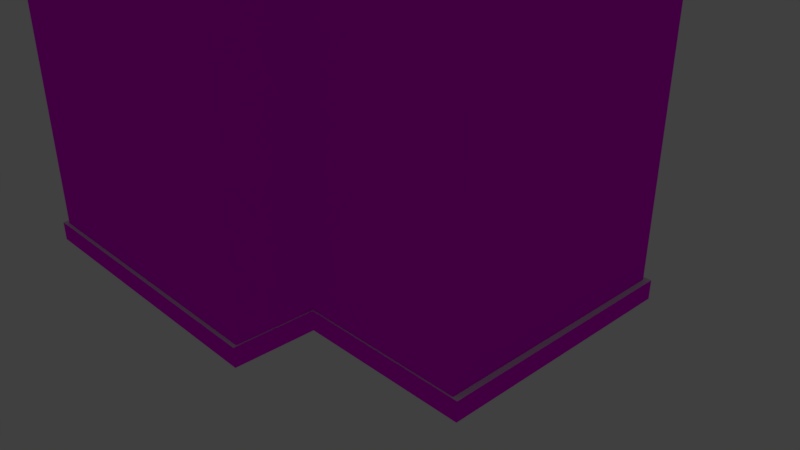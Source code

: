 # Source: BrickBuilding2.blend  (saved by Blender 2.78.0; exported with 4.5.12 LTS)
import bpy
from mathutils import Matrix  # noqa: F401  (used for matrix-valued properties, if any)

bpy.ops.wm.read_factory_settings(use_empty=True)
scene = bpy.context.scene
scene.name = 'Scene'

# ---- collections
col_collection_1 = bpy.data.collections.new('Collection 1'); scene.collection.children.link(col_collection_1)
col_collection_1.hide_render = True
col_collection_1.hide_viewport = True
col_collection_6 = bpy.data.collections.new('Collection 6'); scene.collection.children.link(col_collection_6)

# ---- images (referenced by path relative to the original .blend; pixels are not part of the script)
import os
ASSET_DIR = os.environ.get("B2B_ASSET_DIR", "")  # directory of the original .blend (textures are referenced by path, not embedded)
HERE = os.path.dirname(os.path.abspath(__file__))  # packed textures are extracted next to this script under _unpacked/

def load_image(name, relpath, width, height, colorspace="sRGB"):
    """Load a texture the original file referenced (path relative to the .blend, or extracted next to this script)."""
    p = next((c for c in (os.path.join(HERE, relpath), os.path.join(ASSET_DIR, relpath)) if relpath and os.path.exists(c)), "")
    if p:
        img = bpy.data.images.load(p, check_existing=True)
        img.name = name
    else:  # same state as the original file: an image datablock whose file is absent (Cycles renders it pink)
        img = bpy.data.images.new(name, width, height)
        img.source = "FILE"
        img.filepath = "//" + (relpath or name)
    img.colorspace_settings.name = colorspace
    return img
img_texturescom_buildingshouseold0186_m_jpg = load_image('TexturesCom_BuildingsHouseOld0186_M.jpg', 'Buildings Textures/TexturesCom_BuildingsHouseOld0186_M.jpg', 1024, 1024, 'sRGB')

# ---- materials (node trees are filled in below, after node groups)
mat_material_010 = bpy.data.materials.new('Material.010')
mat_material_010.alpha_threshold = 0.0
mat_material_010.roughness = 0.5
mat_material_008 = bpy.data.materials.new('Material.008')
mat_material_008.alpha_threshold = 0.0
mat_material_008.roughness = 0.5
mat_material_009 = bpy.data.materials.new('Material.009')
mat_material_009.alpha_threshold = 0.0
mat_material_009.roughness = 0.5
mat_material_007 = bpy.data.materials.new('Material.007')
mat_material_007.alpha_threshold = 0.0
mat_material_007.roughness = 0.5
mat_material = bpy.data.materials.new('Material')
mat_material.alpha_threshold = 0.0
mat_material.roughness = 0.5
mat_material.line_color = (0.0, 0.0, 0.0, 1.0)
mat_material_005 = bpy.data.materials.new('Material.005')
mat_material_005.alpha_threshold = 0.0
mat_material_005.roughness = 0.5

# ---- material node trees
mat_material_010.use_nodes = True; mat_material_010.node_tree.nodes.clear()
_N = mat_material_010.node_tree.nodes; _L = mat_material_010.node_tree.links
n0 = _N.new('ShaderNodeOutputMaterial'); n0.name = 'Material Output'; n0.location = (300, 300)
n1 = _N.new('ShaderNodeBsdfDiffuse'); n1.name = 'Diffuse BSDF'; n1.location = (10, 300)
n1.inputs[0].default_value = (0.09531, 0.05781, 0.06301, 1.0)
_L.new(n1.outputs[0], n0.inputs[0])
n0.is_active_output = True
mat_material_008.use_nodes = True; mat_material_008.node_tree.nodes.clear()
_N = mat_material_008.node_tree.nodes; _L = mat_material_008.node_tree.links
n0 = _N.new('ShaderNodeOutputMaterial'); n0.name = 'Material Output'; n0.location = (300, 300)
n1 = _N.new('ShaderNodeBsdfDiffuse'); n1.name = 'Diffuse BSDF'; n1.location = (10, 300)
n1.inputs[0].default_value = (0.1193, 0.1193, 0.1193, 1.0)
_L.new(n1.outputs[0], n0.inputs[0])
n0.is_active_output = True
mat_material_009.use_nodes = True; mat_material_009.node_tree.nodes.clear()
_N = mat_material_009.node_tree.nodes; _L = mat_material_009.node_tree.links
n0 = _N.new('ShaderNodeOutputMaterial'); n0.name = 'Material Output'; n0.location = (300, 300)
n1 = _N.new('ShaderNodeBsdfDiffuse'); n1.name = 'Diffuse BSDF'; n1.location = (10, 300)
n2 = _N.new('ShaderNodeTexImage'); n2.name = 'Image Texture'; n2.location = (-180, 300)
n2.width = 140
n2.image = img_texturescom_buildingshouseold0186_m_jpg
_L.new(n1.outputs[0], n0.inputs[0])
_L.new(n2.outputs[0], n1.inputs[0])
n0.is_active_output = True
mat_material_007.use_nodes = True; mat_material_007.node_tree.nodes.clear()
_N = mat_material_007.node_tree.nodes; _L = mat_material_007.node_tree.links
n0 = _N.new('ShaderNodeOutputMaterial'); n0.name = 'Material Output'; n0.location = (300, 300)
n1 = _N.new('ShaderNodeBsdfDiffuse'); n1.name = 'Diffuse BSDF'; n1.location = (10, 300)
n2 = _N.new('ShaderNodeTexImage'); n2.name = 'Image Texture'; n2.location = (-180, 300)
n2.width = 140
n2.image = img_texturescom_buildingshouseold0186_m_jpg
n2.projection_blend = 0.5612
_L.new(n1.outputs[0], n0.inputs[0])
_L.new(n2.outputs[0], n1.inputs[0])
n0.is_active_output = True
mat_material_005.use_nodes = True; mat_material_005.node_tree.nodes.clear()
_N = mat_material_005.node_tree.nodes; _L = mat_material_005.node_tree.links
n0 = _N.new('ShaderNodeOutputMaterial'); n0.name = 'Material Output'; n0.location = (300, 300)
n1 = _N.new('ShaderNodeBsdfDiffuse'); n1.name = 'Diffuse BSDF'; n1.location = (10, 300)
n2 = _N.new('ShaderNodeTexImage'); n2.name = 'Image Texture'; n2.location = (-180, 300)
n2.width = 140
n2.image = img_texturescom_buildingshouseold0186_m_jpg
_L.new(n1.outputs[0], n0.inputs[0])
_L.new(n2.outputs[0], n1.inputs[0])
n0.is_active_output = True

# ---- world
world_world = bpy.data.worlds.new('World'); scene.world = world_world
world_world.color = (0.05088, 0.05088, 0.05088)
world_world.use_sun_shadow = False
world_world.sun_shadow_jitter_overblur = 0.0
world_world.cycles.sampling_method = 'MANUAL'

# ---- cameras
cam_camera = bpy.data.cameras.new('Camera')
cam_camera.clip_end = 100.0
cam_camera.lens = 35.0
cam_camera.sensor_width = 32.0
cam_camera.sensor_height = 18.0
cam_camera.ortho_scale = 7.314
cam_camera.dof.focus_distance = 0.0

# ---- lights
light_lamp = bpy.data.lights.new('Lamp', 'POINT')
light_lamp.transmission_factor = 0.0
light_lamp.cutoff_distance = 30.0
light_lamp.energy = 100.0
light_lamp.shadow_buffer_clip_start = 1.001
light_lamp.shadow_soft_size = 0.1
light_lamp.shadow_maximum_resolution = 0.006
light_lamp.use_absolute_resolution = True

# ---- meshes
me_cube_003 = bpy.data.meshes.new('Cube.003')
me_cube_003.from_pydata([(-1.0, -1.0, -1.0), (-1.0, -1.0, 0.03483), (-1.0, 1.0, -1.0), (-1.0, 1.0, 0.03483), (1.0, -1.0, -1.0), (1.0, -1.0, 0.03483), (1.0, 1.0, -1.0), (1.0, 1.0, 0.03483)], [], [(0, 1, 3, 2), (2, 3, 7, 6), (6, 7, 5, 4), (4, 5, 1, 0), (2, 6, 4, 0), (7, 3, 1, 5)])
me_cube_003.materials.append(mat_material_010)
me_cube_003.use_remesh_preserve_volume = False
me_cube_003.use_remesh_preserve_attributes = False
me_cube_003.use_mirror_vertex_groups = False
me_cube_003.update()
me_cube_004 = bpy.data.meshes.new('Cube.004')
me_cube_004.from_pydata([(-1.029, 0.1665, -1.0), (-1.029, 0.1665, 0.3581), (-4.021, 0.445, -1.0), (-4.021, 0.445, 0.3581), (-0.7504, 1.477, -1.0), (-0.7504, 1.477, 1.0), (-3.743, 1.756, -1.0), (-3.743, 1.756, 1.0), (-1.029, 0.1665, 0.05521), (-4.021, 0.445, 0.05521), (-3.743, 1.756, 0.554), (-0.7504, 1.477, 0.554), (-1.678, 0.2323, -1.0), (-1.678, 0.2323, 0.3581), (-1.4, 1.543, -1.0), (-1.4, 1.543, 1.0), (-1.4, 1.543, 0.554), (-1.678, 0.2323, 0.05521), (-1.229, 0.1851, -1.0), (-0.9502, 1.496, 1.0), (-0.9502, 1.496, 0.554), (-1.229, 0.1851, 0.3581), (-0.9502, 1.496, -1.0), (-1.229, 0.1851, 0.05521), (-1.222, 0.2267, 0.05521), (-1.671, 0.2738, 0.05521), (-1.671, 0.2738, -1.0), (-1.222, 0.2267, -1.0)], [], [(17, 13, 3, 9), (9, 3, 7, 10), (20, 19, 5, 11), (11, 5, 1, 8), (18, 22, 4, 0), (19, 21, 1, 5), (4, 11, 8, 0), (22, 20, 11, 4), (2, 9, 10, 6), (12, 17, 9, 2), (18, 23, 24, 27), (6, 10, 16, 14), (7, 3, 13, 15), (2, 6, 14, 12), (10, 7, 15, 16), (23, 21, 13, 17), (8, 1, 21, 23), (0, 8, 23, 18), (14, 16, 20, 22), (15, 13, 21, 19), (12, 14, 22, 18), (16, 15, 19, 20), (27, 24, 25, 26), (17, 12, 26, 25), (23, 17, 25, 24), (12, 18, 27, 26)])
me_cube_004.polygons.foreach_set('material_index', [1, 1, 1, 1, 1, 1, 1, 1, 1, 1, 1, 1, 1, 1, 1, 1, 1, 1, 1, 1, 1, 1, 0, 1, 1, 1])
_uv = me_cube_004.uv_layers.new(name='UVMap')
_uv.uv.foreach_set('vector', [0.5311, 0.159, 0.543, 0.159, 0.543, 0.2177, 0.5311, 0.2177, 0.6763, 0.3621, 0.6702, 0.3749, 0.6002, 0.3749, 0.6093, 0.356, 0.6706, 0.2492, 0.6706, 0.2672, 0.6625, 0.2672, 0.6625, 0.2492, 0.6691, 0.3527, 0.6768, 0.3734, 0.6035, 0.3668, 0.5983, 0.3527, 0.6992, 0.2357, 0.7624, 0.2357, 0.7635, 0.2451, 0.7003, 0.2451, 0.5411, 0.1785, 0.5425, 0.2246, 0.5327, 0.2241, 0.5313, 0.178, 0.69, 0.137, 0.69, 0.2102, 0.6269, 0.1867, 0.6269, 0.137, 0.657, 0.2426, 0.657, 0.3158, 0.6475, 0.3158, 0.6475, 0.2426, 0.682, 0.2594, 0.682, 0.3091, 0.6189, 0.3326, 0.6189, 0.2594, 0.6817, 0.2494, 0.6817, 0.2991, 0.5709, 0.2991, 0.5709, 0.2494, 0.633, 0.2107, 0.633, 0.2604, 0.6311, 0.2604, 0.6311, 0.2107, 0.5827, 0.2373, 0.5827, 0.1641, 0.6849, 0.1641, 0.6849, 0.2373, 0.4341, 0.2224, 0.435, 0.1528, 0.5463, 0.1558, 0.5474, 0.2224, 0.6364, 0.1409, 0.6991, 0.1484, 0.6991, 0.2592, 0.6364, 0.2518, 0.5925, 0.3339, 0.5925, 0.3159, 0.6874, 0.3159, 0.6874, 0.3339, 0.5446, 0.217, 0.5446, 0.2293, 0.5262, 0.2293, 0.5262, 0.217, 0.5404, 0.3175, 0.5404, 0.3318, 0.531, 0.3318, 0.531, 0.3175, 0.5412, 0.1677, 0.5412, 0.2174, 0.5318, 0.2174, 0.5318, 0.1677, 0.6473, 0.2426, 0.6473, 0.3158, 0.6261, 0.3158, 0.6261, 0.2426, 0.5444, 0.2216, 0.5413, 0.1604, 0.5707, 0.1612, 0.5738, 0.2224, 0.6992, 0.2143, 0.7624, 0.2143, 0.7646, 0.2355, 0.7015, 0.2355, 0.6371, 0.3007, 0.6371, 0.2827, 0.6553, 0.2827, 0.6553, 0.3007, 0.0, 0.0, 0.0, 0.0, 0.0, 0.0, 0.0, 0.0, 0.6289, 0.2604, 0.6289, 0.2107, 0.6309, 0.2107, 0.6309, 0.2604, 0.7205, 0.2494, 0.6992, 0.2494, 0.6993, 0.2474, 0.7206, 0.2474, 0.6992, 0.2453, 0.7205, 0.2453, 0.7206, 0.2472, 0.6993, 0.2472])
me_cube_004.materials.append(mat_material_008)
me_cube_004.materials.append(mat_material_009)
me_cube_004.use_remesh_preserve_volume = False
me_cube_004.use_remesh_preserve_attributes = False
me_cube_004.use_mirror_vertex_groups = False
me_cube_004.update()
me_cube_002 = bpy.data.meshes.new('Cube.002')
me_cube_002.from_pydata([(-1.0, -1.0, -1.0), (-1.0, -1.0, 0.03483), (-1.0, 1.0, -1.0), (-1.0, 1.0, 0.03483), (1.0, -1.0, -1.0), (1.0, -1.0, 0.03483), (1.0, 1.0, -1.0), (1.0, 1.0, 0.03483)], [], [(0, 1, 3, 2), (2, 3, 7, 6), (6, 7, 5, 4), (4, 5, 1, 0), (2, 6, 4, 0), (7, 3, 1, 5)])
me_cube_002.materials.append(mat_material_010)
me_cube_002.use_remesh_preserve_volume = False
me_cube_002.use_remesh_preserve_attributes = False
me_cube_002.use_mirror_vertex_groups = False
me_cube_002.update()
me_cube_001 = bpy.data.meshes.new('Cube.001')
me_cube_001.from_pydata([(-1.0, -1.0, -1.0), (-1.0, -1.0, 1.0), (-1.0, 1.0, -1.0), (-1.0, 1.0, 1.0), (1.0, -1.0, -1.0), (1.0, -1.0, 1.0), (1.0, 1.0, -1.0), (1.0, 1.0, 1.0), (-0.6922, -0.6922, 1.0), (-0.6922, 0.6922, 1.0), (0.6922, 0.6922, 1.0), (0.6922, -0.6922, 1.0), (-0.6922, -0.6922, -0.8745), (-0.6922, 0.6922, -0.8745), (0.6922, 0.6922, -0.8745), (0.6922, -0.6922, -0.8745)], [], [(0, 1, 3, 2), (2, 3, 7, 6), (6, 7, 5, 4), (4, 5, 1, 0), (2, 6, 4, 0), (7, 3, 9, 10), (11, 10, 14, 15), (5, 7, 10, 11), (3, 1, 8, 9), (1, 5, 11, 8), (14, 13, 12, 15), (9, 8, 12, 13), (8, 11, 15, 12), (10, 9, 13, 14)])
_uv = me_cube_001.uv_layers.new(name='UVMap')
_uv.uv.foreach_set('vector', [0.592, 0.2192, 0.592, 0.177, 0.6342, 0.177, 0.6342, 0.2192, 0.5826, 0.2639, 0.5826, 0.2218, 0.6248, 0.2218, 0.6248, 0.2639, 0.6605, 0.1258, 0.6605, 0.1679, 0.6184, 0.1679, 0.6184, 0.1258, 0.667, 0.2218, 0.667, 0.2639, 0.6249, 0.2639, 0.6249, 0.2218, 0.667, 0.2217, 0.6249, 0.2217, 0.6249, 0.1795, 0.667, 0.1795, 0.6248, 0.3101, 0.5826, 0.3101, 0.5891, 0.3036, 0.6183, 0.3036, 0.6963, 0.2613, 0.6671, 0.2613, 0.6671, 0.2218, 0.6963, 0.2218, 0.6249, 0.3036, 0.667, 0.3036, 0.6605, 0.3101, 0.6313, 0.3101, 0.7093, 0.3075, 0.6671, 0.3075, 0.6736, 0.301, 0.7028, 0.301, 0.6671, 0.3075, 0.7093, 0.3075, 0.7028, 0.314, 0.6736, 0.314, 0.7836, 0.5958, 0.7673, 0.5958, 0.7673, 0.5794, 0.7836, 0.5794, 0.6118, 0.3035, 0.5826, 0.3035, 0.5826, 0.264, 0.6118, 0.264, 0.6963, 0.3009, 0.6671, 0.3009, 0.6671, 0.2614, 0.6963, 0.2614, 0.6411, 0.3035, 0.6119, 0.3035, 0.6119, 0.264, 0.6411, 0.264])
me_cube_001.materials.append(mat_material_007)
me_cube_001.use_remesh_preserve_volume = False
me_cube_001.use_remesh_preserve_attributes = False
me_cube_001.use_mirror_vertex_groups = False
me_cube_001.update()
me_cube = bpy.data.meshes.new('Cube')
me_cube.from_pydata([(0.75, 1.0, -1.0), (0.75, -1.0, -1.0), (-0.75, -1.0, -1.0), (-0.75, 1.0, -1.0), (0.75, 1.0, 1.0), (0.75, -1.0, 1.0), (-0.75, -1.0, 1.0), (-0.75, 1.0, 1.0), (0.2213, 1.0, -1.0), (0.2213, -1.0, -1.0), (0.2213, 1.0, 1.0), (0.2213, -1.0, 1.0), (0.2213, -1.625, -1.0), (-0.75, -1.625, -1.0), (-0.75, -1.625, 1.0), (0.2213, -1.625, 1.0), (0.75, 1.0, 1.029), (0.75, -1.0, 1.029), (0.2213, 1.0, 1.029), (-0.75, 1.0, 1.029), (0.2213, -1.0, 1.029), (-0.75, -1.0, 1.029), (0.2213, -1.625, 1.029), (-0.75, -1.625, 1.029), (0.7748, 1.044, 1.0), (0.7748, -1.019, 1.0), (0.2289, 1.044, 1.0), (-0.7741, 1.044, 1.0), (-0.7741, -1.663, 1.029), (-0.7741, -1.663, 1.0), (-0.7741, -1.019, 1.0), (0.2289, -1.019, 1.0), (0.2289, -1.663, 1.0), (0.2289, -1.663, 1.029), (0.7748, 1.044, 1.029), (0.7748, -1.019, 1.029), (0.2289, 1.044, 1.029), (-0.7741, 1.044, 1.029), (-0.7741, -1.019, 1.029), (0.2289, -1.019, 1.029), (0.75, 1.0, 1.009), (0.75, -1.0, 1.009), (0.2213, 1.0, 1.009), (-0.75, 1.0, 1.009), (0.2213, -1.0, 1.009), (-0.75, -1.0, 1.009), (0.2213, -1.625, 1.009), (-0.75, -1.625, 1.009), (0.75, 1.0, -0.9393), (0.75, -1.0, -0.9393), (-0.75, -1.0, -0.9393), (-0.75, 1.0, -0.9393), (0.2213, 1.0, -0.9393), (0.2213, -1.0, -0.9393), (-0.75, -1.625, -0.9393), (0.2213, -1.625, -0.9393), (0.7685, 1.034, -1.001), (0.7685, -1.014, -1.001), (0.227, 1.034, -1.001), (-0.768, 1.034, -1.001), (-0.768, -1.014, -1.001), (0.227, -1.014, -1.001), (0.227, -1.014, -0.9386), (0.227, -1.655, -1.001), (-0.768, -1.655, -1.001), (0.227, -1.655, -0.9386), (0.7685, 1.034, -0.9386), (0.7685, -1.014, -0.9386), (-0.768, -1.014, -0.9386), (-0.768, 1.034, -0.9386), (0.227, 1.034, -0.9386), (-0.768, -1.655, -0.9386)], [], [(8, 9, 2, 3), (7, 6, 30, 27), (48, 4, 5, 49), (2, 9, 12, 13), (50, 6, 7, 51), (48, 49, 67, 66), (2, 13, 64, 60), (49, 5, 11, 53), (17, 20, 39, 35), (0, 1, 9, 8), (55, 15, 14, 54), (18, 16, 34, 36), (50, 51, 69, 68), (53, 11, 15, 55), (19, 21, 45, 43), (20, 17, 41, 44), (23, 22, 46, 47), (10, 7, 27, 26), (21, 19, 37, 38), (5, 4, 24, 25), (11, 5, 25, 31), (20, 22, 33, 39), (26, 27, 37, 36), (27, 30, 38, 37), (29, 32, 33, 28), (32, 31, 39, 33), (24, 26, 36, 34), (25, 24, 34, 35), (30, 29, 28, 38), (31, 25, 35, 39), (6, 14, 29, 30), (15, 11, 31, 32), (22, 23, 28, 33), (16, 17, 35, 34), (23, 21, 38, 28), (4, 10, 26, 24), (19, 18, 36, 37), (14, 15, 32, 29), (42, 43, 45, 44), (40, 42, 44, 41), (44, 45, 47, 46), (18, 19, 43, 42), (21, 23, 47, 45), (16, 18, 42, 40), (17, 16, 40, 41), (22, 20, 44, 46), (12, 9, 61, 63), (6, 50, 54, 14), (51, 52, 70, 69), (8, 3, 59, 58), (4, 48, 52, 10), (10, 52, 51, 7), (52, 48, 66, 70), (1, 0, 56, 57), (70, 58, 59, 69), (66, 56, 58, 70), (68, 60, 64, 71), (61, 62, 65, 63), (63, 65, 71, 64), (57, 67, 62, 61), (60, 68, 69, 59), (56, 66, 67, 57), (53, 55, 65, 62), (0, 8, 58, 56), (54, 50, 68, 71), (3, 2, 60, 59), (13, 12, 63, 64), (9, 1, 57, 61), (55, 54, 71, 65), (49, 53, 62, 67)])
me_cube.polygons.foreach_set('material_index', [0, 0, 1, 0, 1, 0, 0, 1, 1, 0, 1, 1, 0, 1, 0, 0, 0, 0, 1, 0, 0, 1, 1, 1, 1, 1, 1, 1, 1, 1, 0, 0, 1, 1, 1, 0, 1, 0, 1, 1, 1, 0, 0, 0, 0, 0, 0, 1, 0, 0, 1, 1, 0, 0, 1, 1, 1, 1, 1, 1, 1, 1, 0, 0, 0, 0, 0, 0, 0, 0])
_uv = me_cube.uv_layers.new(name='UVMap')
_uv.uv.foreach_set('vector', [0.7824, 0.1901, 0.392, 0.1901, 0.392, 0.000521, 0.7824, 0.0005212, 0.7272, 0.9806, 0.4058, 0.9807, 0.4015, 0.9749, 0.7344, 0.9749, 0.3684, -0.5382, 0.3684, 1.468, -0.6339, 1.468, -0.6339, -0.5382, 0.5826, 0.7732, 0.7722, 0.7732, 0.7722, 0.8952, 0.5826, 0.8952, 0.3742, -0.5461, 0.3742, 1.473, -0.6263, 1.473, -0.6263, -0.5461, 0.9859, 0.9867, 0.7044, 0.9867, 0.7005, 0.9817, 0.9908, 0.9817, 0.715, 0.9323, 0.593, 0.9323, 0.5872, 0.9288, 0.7122, 0.9288, 1.64, -0.5384, 1.64, 1.47, 1.092, 1.47, 1.092, -0.5384, 0.6592, 0.474, 0.556, 0.474, 0.5574, 0.4703, 0.664, 0.4703, 0.3909, 0.9671, 0.000521, 0.9671, 0.000521, 0.8639, 0.3909, 0.8639, 0.3706, -0.5384, 0.3706, 1.47, -0.6355, 1.47, -0.6355, -0.5384, 0.5561, 0.4682, 0.6593, 0.4682, 0.6641, 0.4769, 0.5575, 0.4769, 0.7025, 0.9878, 0.9795, 0.9878, 0.9889, 0.9927, 0.7005, 0.9927, 0.9007, -0.539, 0.9007, 1.47, 0.6455, 1.47, 0.6455, -0.539, 0.2985, 0.9866, 0.000551, 0.9866, 0.000521, 0.9814, 0.2985, 0.9814, 0.7929, 0.955, 0.8961, 0.955, 0.8961, 0.959, 0.7929, 0.959, 0.7834, 0.1372, 0.973, 0.1372, 0.973, 0.1411, 0.7834, 0.1411, 0.9314, 0.9768, 0.7418, 0.9768, 0.7371, 0.9682, 0.9329, 0.9682, 0.4474, 0.4684, 0.7685, 0.4683, 0.779, 0.4741, 0.4444, 0.4741, 0.395, 0.9385, 0.7209, 0.9384, 0.7312, 0.9442, 0.392, 0.9442, 0.1096, 0.9937, 0.2128, 0.9937, 0.2176, 0.9973, 0.1111, 0.9973, 0.6644, 0.4722, 0.5619, 0.4722, 0.553, 0.4704, 0.6601, 0.4704, 0.7077, 0.4746, 0.512, 0.4746, 0.512, 0.469, 0.7077, 0.469, 0.7898, 0.4747, 0.4286, 0.4747, 0.4286, 0.4684, 0.7898, 0.4684, 0.512, 0.4698, 0.7077, 0.4698, 0.7077, 0.4754, 0.512, 0.4754, 0.5461, 0.4692, 0.672, 0.4692, 0.672, 0.4748, 0.5461, 0.4748, 0.663, 0.4753, 0.5564, 0.4753, 0.5564, 0.4696, 0.663, 0.4696, 0.4294, 0.4677, 0.7905, 0.4688, 0.7905, 0.4751, 0.4294, 0.474, 0.6725, 0.475, 0.5466, 0.475, 0.5466, 0.4693, 0.6725, 0.4693, 0.5568, 0.4688, 0.6634, 0.4688, 0.6634, 0.4744, 0.5568, 0.4744, 0.9129, 0.1757, 0.7909, 0.1757, 0.7834, 0.171, 0.9092, 0.171, 0.5107, 0.9521, 0.6138, 0.9521, 0.6107, 0.9539, 0.5043, 0.9539, 0.7053, 0.4759, 0.5157, 0.4759, 0.511, 0.4685, 0.7068, 0.4685, 0.7723, 0.4744, 0.4461, 0.4744, 0.4418, 0.4686, 0.7795, 0.4686, 0.5517, 0.4702, 0.6737, 0.4702, 0.67, 0.4749, 0.5442, 0.4749, 0.8866, 0.1311, 0.7834, 0.1311, 0.7849, 0.1225, 0.8914, 0.1225, 0.5157, 0.4683, 0.7053, 0.4683, 0.7068, 0.4769, 0.511, 0.4769, 0.7881, 0.01021, 0.9777, 0.01021, 0.9792, 0.0177, 0.7834, 0.0177, 0.3361, 0.167, 0.4044, 0.167, 0.4044, 0.3075, 0.3361, 0.3075, 0.4045, 0.2507, 0.3565, 0.2507, 0.3565, 0.136, 0.4045, 0.136, 0.4049, 0.3015, 0.3348, 0.3015, 0.3348, 0.2564, 0.4049, 0.2564, 0.973, 0.1361, 0.7834, 0.1361, 0.7834, 0.1322, 0.973, 0.1322, 0.7092, 0.9278, 0.5872, 0.9278, 0.5872, 0.9238, 0.7092, 0.9238, 0.8961, 0.964, 0.7929, 0.964, 0.7929, 0.96, 0.8961, 0.96, 0.4015, 0.9817, 0.6994, 0.9817, 0.6995, 0.9869, 0.4015, 0.9869, 0.5872, 0.9188, 0.7092, 0.9188, 0.7092, 0.9228, 0.5872, 0.9228, 0.7971, 0.965, 0.8863, 0.965, 0.8842, 0.9666, 0.7929, 0.9666, 0.6416, 1.474, 0.6416, -0.5452, 0.9001, -0.5452, 0.9001, 1.474, 0.7869, 0.06134, 0.9765, 0.06134, 0.9776, 0.06802, 0.7834, 0.06802, 0.9765, 0.0603, 0.7869, 0.0603, 0.7834, 0.05362, 0.9776, 0.05362, 0.373, 1.465, 0.373, -0.5425, 0.9202, -0.5425, 0.9202, 1.465, -0.6324, 1.47, -0.6324, -0.537, 0.3729, -0.537, 0.3729, 1.47, 0.7834, 0.1556, 0.8866, 0.1556, 0.8902, 0.1622, 0.7845, 0.1622, 0.002519, 0.9877, 0.2837, 0.9876, 0.293, 0.9926, 0.000521, 0.9926, 0.4942, 0.4696, 0.4942, 0.4817, 0.3, 0.4817, 0.3, 0.4696, 0.588, 0.467, 0.588, 0.4791, 0.4823, 0.4791, 0.4823, 0.467, 0.5973, 0.4667, 0.5973, 0.4788, 0.4723, 0.4788, 0.4723, 0.4667, 0.5979, 0.4665, 0.5979, 0.4786, 0.4729, 0.4786, 0.4729, 0.4665, 0.4942, 0.4703, 0.4942, 0.4824, 0.3, 0.4824, 0.3, 0.4703, 0.588, 0.4675, 0.588, 0.4796, 0.4823, 0.4796, 0.4823, 0.4675, 0.474, 0.4787, 0.474, 0.4666, 0.8739, 0.4666, 0.8739, 0.4787, 0.873, 0.4672, 0.873, 0.4793, 0.4731, 0.4793, 0.4731, 0.4672, 0.711, 0.9536, 0.6228, 0.9536, 0.6148, 0.9521, 0.7072, 0.9521, 0.8866, 0.17, 0.7834, 0.17, 0.7845, 0.1633, 0.8902, 0.1633, 0.593, 0.9334, 0.715, 0.9334, 0.7122, 0.9369, 0.5872, 0.9369, 0.6828, 0.9929, 0.4054, 0.9929, 0.4015, 0.9879, 0.6876, 0.9879, 0.7869, 0.1022, 0.9765, 0.1022, 0.9776, 0.108, 0.7834, 0.108, 0.7732, 0.9503, 0.8764, 0.9503, 0.8801, 0.9532, 0.7743, 0.9532, 0.9765, 0.1012, 0.7869, 0.1012, 0.7834, 0.09541, 0.9776, 0.09541, 0.9843, 0.9532, 0.8811, 0.9532, 0.8822, 0.9503, 0.9879, 0.9503])
me_cube.materials.append(mat_material)
me_cube.materials.append(mat_material_005)
me_cube.use_remesh_preserve_volume = False
me_cube.use_remesh_preserve_attributes = False
me_cube.use_mirror_vertex_groups = False
me_cube.update()

# ---- objects
ob_lamp = bpy.data.objects.new('Lamp', light_lamp)
ob_camera = bpy.data.objects.new('Camera', cam_camera)
ob_cube_003 = bpy.data.objects.new('Cube.003', me_cube_003)
ob_cube_004 = bpy.data.objects.new('Cube.004', me_cube_004)
ob_cube_002 = bpy.data.objects.new('Cube.002', me_cube_002)
ob_cube_001 = bpy.data.objects.new('Cube.001', me_cube_001)
ob_cube = bpy.data.objects.new('Cube', me_cube)

# ---- transforms, parenting, visibility, modifiers, constraints
ob_lamp.location = (4.076, 1.005, 5.904)
ob_lamp.rotation_euler = (0.6503, 0.05522, 1.866)
ob_lamp.lock_rotations_4d = False
ob_lamp.empty_display_type = 'ARROWS'
ob_lamp.color = (0.0, 0.0, 0.0, 0.0)
ob_lamp.lineart.crease_threshold = 0.0
ob_camera.location = (7.481, -6.508, 5.344)
ob_camera.rotation_euler = (1.109, 0.0, 0.8149)
ob_camera.lock_rotations_4d = False
ob_camera.empty_display_type = 'ARROWS'
ob_camera.color = (0.0, 0.0, 0.0, 0.0)
ob_camera.display_type = 'WIRE'
ob_camera.lineart.crease_threshold = 0.0
ob_cube_003.location = (0.3246, -2.056, 8.224)
ob_cube_003.rotation_euler = (0.0, -0.0, 1.234)
ob_cube_003.scale = (0.4559, 0.1945, 0.1945)
ob_cube_003.lineart.crease_threshold = 0.0
ob_cube_004.location = (1.878, -0.9062, 8.291)
ob_cube_004.rotation_euler = (0.0, 0.0, -1.465)
ob_cube_004.scale = (0.4725, 0.7138, 0.274)
ob_cube_004.lineart.crease_threshold = 0.0
ob_cube_002.location = (-2.281, -2.056, 8.224)
ob_cube_002.rotation_euler = (0.0, -0.0, -0.3372)
ob_cube_002.scale = (0.4559, 0.1945, 0.1945)
ob_cube_002.lineart.crease_threshold = 0.0
ob_cube_001.location = (-1.833, 0.8382, 8.504)
ob_cube_001.scale = (0.4898, 0.4898, 0.4898)
ob_cube_001.lineart.crease_threshold = 0.0
ob_cube.location = (0.0, 0.0, 4.0)
ob_cube.scale = (4.0, 1.6, 4.0)
ob_cube.lock_rotations_4d = False
ob_cube.empty_display_type = 'ARROWS'
ob_cube.lineart.crease_threshold = 0.0

# ---- collection membership
col_collection_1.objects.link(ob_lamp)
col_collection_1.objects.link(ob_camera)
col_collection_6.objects.link(ob_cube_003)
col_collection_6.objects.link(ob_cube_004)
col_collection_6.objects.link(ob_cube_002)
col_collection_6.objects.link(ob_cube_001)
col_collection_6.objects.link(ob_cube)

# ---- scene / render settings (as saved in the file)
scene.camera = ob_camera
scene.frame_start = 1; scene.frame_end = 250; scene.frame_set(1)
scene.render.engine = 'CYCLES'
scene.render.resolution_percentage = 50
scene.render.dither_intensity = 0.0
scene.cycles.use_denoising = False
scene.cycles.samples = 128
scene.cycles.sampling_pattern = 'TABULATED_SOBOL'
scene.cycles.light_sampling_threshold = 0.0
scene.cycles.use_adaptive_sampling = False
scene.cycles.use_light_tree = False
scene.cycles.blur_glossy = 0.0
scene.cycles.sample_clamp_indirect = 0.0
scene.view_settings.view_transform = 'Standard'
bpy.context.view_layer.update()
